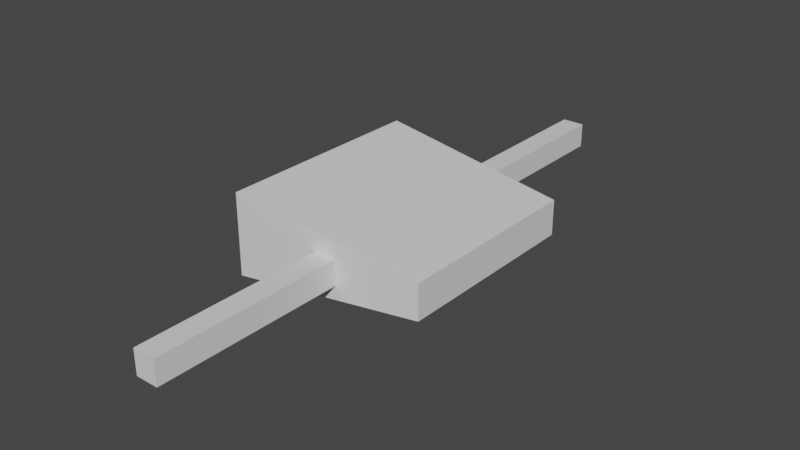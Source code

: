 # Source: centepedeSection.blend  (saved by Blender 2.82.7; exported with 4.5.12 LTS)
import bpy
from mathutils import Matrix  # noqa: F401  (used for matrix-valued properties, if any)

bpy.ops.wm.read_factory_settings(use_empty=True)
scene = bpy.context.scene
scene.name = 'Scene'

# ---- collections
col_section = bpy.data.collections.new('Section'); scene.collection.children.link(col_section)

# ---- materials (node trees are filled in below, after node groups)
mat_material = bpy.data.materials.new('Material')
mat_material.alpha_threshold = 0.0
mat_material.use_transparent_shadow = False
mat_material.line_color = (0.0, 0.0, 0.0, 1.0)

# ---- material node trees
mat_material.use_nodes = True; mat_material.node_tree.nodes.clear()
_N = mat_material.node_tree.nodes; _L = mat_material.node_tree.links
n0 = _N.new('ShaderNodeOutputMaterial'); n0.name = 'Material Output'; n0.location = (300, 300)
n1 = _N.new('ShaderNodeBsdfPrincipled'); n1.name = 'Principled BSDF'; n1.location = (10, 300)
n1.distribution = 'GGX'
n1.subsurface_method = 'BURLEY'
n1.inputs[2].default_value = 0.4
n1.inputs[3].default_value = 1.45
n1.inputs[27].default_value = (0.0, 0.0, 0.0, 1.0)
n1.inputs[28].default_value = 1.0
_L.new(n1.outputs[0], n0.inputs[0])
n0.is_active_output = True

# ---- world
world_world = bpy.data.worlds.new('World'); scene.world = world_world
world_world.use_nodes = True; world_world.node_tree.nodes.clear()
_N = world_world.node_tree.nodes; _L = world_world.node_tree.links
n0 = _N.new('ShaderNodeOutputWorld'); n0.name = 'World Output'; n0.location = (300, 300)
n1 = _N.new('ShaderNodeBackground'); n1.name = 'Background'; n1.location = (10, 300)
n1.inputs[0].default_value = (0.05088, 0.05088, 0.05088, 1.0)
_L.new(n1.outputs[0], n0.inputs[0])
n0.is_active_output = True
world_world.color = (0.05088, 0.05088, 0.05088)
world_world.use_sun_shadow = False
world_world.sun_shadow_jitter_overblur = 0.0

# ---- meshes
me_cube = bpy.data.meshes.new('Cube')
me_cube.from_pydata([(-1.0, -1.115, 1.25), (-1.0, -1.115, 0.3996), (-1.0, 1.115, 1.25), (-1.0, 1.115, 0.3996), (1.0, -1.0, 1.006), (1.0, -1.0, 0.6434), (1.0, 1.0, 1.006), (1.0, 1.0, 0.6434), (0.1285, 0.9719, 0.9356), (0.1285, 0.9719, 0.6823), (0.1285, 2.93, 0.9356), (0.1285, 2.93, 0.6823), (-0.104, 0.9719, 0.9356), (-0.104, 0.9719, 0.6823), (-0.104, 2.93, 0.9356), (-0.104, 2.93, 0.6823), (0.1304, -2.996, 0.9365), (0.1304, -2.996, 0.6832), (0.1304, -1.038, 0.9365), (0.1304, -1.038, 0.6832), (-0.1022, -2.996, 0.9365), (-0.1022, -2.996, 0.6832), (-0.1022, -1.038, 0.9365), (-0.1022, -1.038, 0.6832)], [], [(0, 4, 6, 2), (3, 2, 6, 7), (7, 6, 4, 5), (5, 1, 3, 7), (1, 0, 2, 3), (5, 4, 0, 1), (11, 10, 8, 9), (9, 8, 12, 13), (9, 13, 15, 11), (15, 14, 10, 11), (12, 8, 10, 14), (13, 12, 14, 15), (19, 18, 16, 17), (17, 16, 20, 21), (17, 21, 23, 19), (23, 22, 18, 19), (20, 16, 18, 22), (21, 20, 22, 23)])
_uv = me_cube.uv_layers.new(name='UVMap')
_uv.uv.foreach_set('vector', [0.625, 0.5, 0.875, 0.5, 0.875, 0.75, 0.625, 0.75, 0.375, 0.75, 0.625, 0.75, 0.625, 1.0, 0.375, 1.0, 0.375, 0.0, 0.625, 0.0, 0.625, 0.25, 0.375, 0.25, 0.125, 0.5, 0.375, 0.5, 0.375, 0.75, 0.125, 0.75, 0.375, 0.5, 0.625, 0.5, 0.625, 0.75, 0.375, 0.75, 0.375, 0.25, 0.625, 0.25, 0.625, 0.5, 0.375, 0.5, 0.375, 0.0, 0.625, 0.0, 0.625, 0.25, 0.375, 0.25, 0.375, 0.25, 0.625, 0.25, 0.625, 0.5, 0.375, 0.5, 0.375, 0.5, 0.625, 0.5, 0.625, 0.75, 0.375, 0.75, 0.375, 0.75, 0.625, 0.75, 0.625, 1.0, 0.375, 1.0, 0.125, 0.5, 0.375, 0.5, 0.375, 0.75, 0.125, 0.75, 0.625, 0.5, 0.875, 0.5, 0.875, 0.75, 0.625, 0.75, 0.375, 0.0, 0.625, 0.0, 0.625, 0.25, 0.375, 0.25, 0.375, 0.25, 0.625, 0.25, 0.625, 0.5, 0.375, 0.5, 0.375, 0.5, 0.625, 0.5, 0.625, 0.75, 0.375, 0.75, 0.375, 0.75, 0.625, 0.75, 0.625, 1.0, 0.375, 1.0, 0.125, 0.5, 0.375, 0.5, 0.375, 0.75, 0.125, 0.75, 0.625, 0.5, 0.875, 0.5, 0.875, 0.75, 0.625, 0.75])
me_cube.materials.append(mat_material)
me_cube.use_remesh_preserve_volume = False
me_cube.use_remesh_preserve_attributes = False
me_cube.use_mirror_vertex_groups = False
me_cube.update()
arm_armature = bpy.data.armatures.new('Armature')  # bones are not reproduced

# ---- objects
ob_mesh = bpy.data.objects.new('Mesh', me_cube)
ob_armature = bpy.data.objects.new('Armature', arm_armature)

# ---- transforms, parenting, visibility, modifiers, constraints
ob_mesh.parent = ob_armature
ob_mesh.location = (0.0, -2.148e-10, 0.004914)
ob_mesh.lock_rotations_4d = False
ob_mesh.empty_display_type = 'ARROWS'
ob_mesh.lineart.crease_threshold = 0.0
_vg = ob_mesh.vertex_groups.new(name='Bone')
_vg.add([8, 9, 10, 11, 12, 13, 14, 15, 16, 17, 18, 19, 20, 21, 22, 23], 1.0, 'REPLACE')
_vg = ob_mesh.vertex_groups.new(name='Bone.001')
_vg = ob_mesh.vertex_groups.new(name='Bone.003')
_vg = ob_mesh.vertex_groups.new(name='Bone.002')
_m = ob_mesh.modifiers.new('Armature', 'ARMATURE')
_m.object = ob_armature
ob_armature.location = (0.0, 0.0, 0.0)
ob_armature.lineart.crease_threshold = 0.0

# ---- collection membership
col_section.objects.link(ob_mesh)
col_section.objects.link(ob_armature)

# ---- scene / render settings (as saved in the file)
scene.frame_start = 1; scene.frame_end = 250; scene.frame_set(0)
scene.render.engine = 'BLENDER_EEVEE_NEXT'
scene.cycles.use_denoising = False
scene.cycles.samples = 128
scene.cycles.sampling_pattern = 'TABULATED_SOBOL'
scene.cycles.use_adaptive_sampling = False
scene.cycles.use_light_tree = False
scene.view_settings.view_transform = 'Filmic'
bpy.context.view_layer.update()

# ---- added for rendering (the .blend has no active camera and no usable light): camera, sun
cam_auto = bpy.data.cameras.new('AutoCamera')
cam_auto.lens = 50.0
cam_auto.sensor_width = 36.0
cam_auto.clip_end = 1000.0
ob_auto_camera = bpy.data.objects.new('AutoCamera', cam_auto)
scene.collection.objects.link(ob_auto_camera)
ob_auto_camera.location = (5.83981, -7.04085, 5.50141)
ob_auto_camera.rotation_euler = (1.09748, -7.21219e-08, 0.694738)
scene.camera = ob_auto_camera
light_auto_sun = bpy.data.lights.new('AutoSun', 'SUN')
light_auto_sun.energy = 3.0
light_auto_sun.angle = 0.0523599
ob_auto_sun = bpy.data.objects.new('AutoSun', light_auto_sun)
scene.collection.objects.link(ob_auto_sun)
ob_auto_sun.rotation_euler = (0.872665, 0.174533, 0.523599)
bpy.context.view_layer.update()
